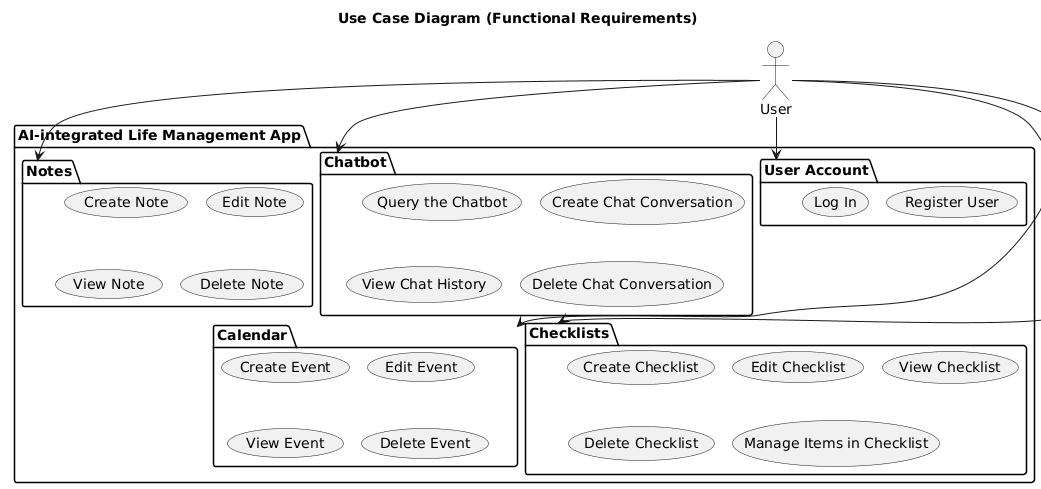

The diagram above was rendered by PlantUML. Its source (embedded in the PNG):
@startuml
!pragma layout smetana
'https://plantuml.com/use-case-diagram

title Use Case Diagram (Functional Requirements)

skinparam nodesep 60
skinparam ranksep 80
skinparam shadowing false

actor User

package "AI-integrated Life Management App" as system {
	package "User Account" as UserAccount {
		(Register User)
		(Log In)
	}

	package Chatbot as Chatbot {
		(Query the Chatbot)
		(Create Chat Conversation)
		(View Chat History)
		(Delete Chat Conversation)
	}

	package Notes as Notes {
		(Create Note)
		(Edit Note)
		(View Note)
		(Delete Note)
	}
	
	package Calendar as Calendar {
		(Create Event)
		(Edit Event)
		(View Event)
		(Delete Event)
	}
	
	package Checklists as Checklists {
		(Create Checklist)
		(Edit Checklist)
		(View Checklist)
		(Delete Checklist)
		(Manage Items in Checklist)
	}
}

User --> UserAccount
User --> Notes
User --> Calendar
User --> Checklists
User --> Chatbot
@enduml